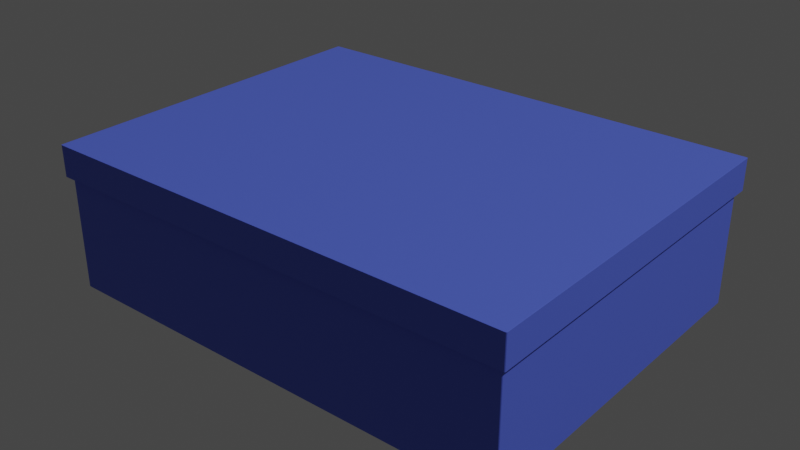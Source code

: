 # Source: WRECKIT.blend  (saved by Blender 4.0.36; exported with 4.5.12 LTS)
import bpy
from mathutils import Matrix  # noqa: F401  (used for matrix-valued properties, if any)

bpy.ops.wm.read_factory_settings(use_empty=True)
scene = bpy.context.scene
scene.name = 'Scene'

# ---- collections
col_collection = bpy.data.collections.new('Collection'); scene.collection.children.link(col_collection)

# ---- images (referenced by path relative to the original .blend; pixels are not part of the script)
import os
ASSET_DIR = os.environ.get("B2B_ASSET_DIR", "")  # directory of the original .blend (textures are referenced by path, not embedded)
HERE = os.path.dirname(os.path.abspath(__file__))  # packed textures are extracted next to this script under _unpacked/

def load_image(name, relpath, width, height, colorspace="sRGB"):
    """Load a texture the original file referenced (path relative to the .blend, or extracted next to this script)."""
    p = next((c for c in (os.path.join(HERE, relpath), os.path.join(ASSET_DIR, relpath)) if relpath and os.path.exists(c)), "")
    if p:
        img = bpy.data.images.load(p, check_existing=True)
        img.name = name
    else:  # same state as the original file: an image datablock whose file is absent (Cycles renders it pink)
        img = bpy.data.images.new(name, width, height)
        img.source = "FILE"
        img.filepath = "//" + (relpath or name)
    img.colorspace_settings.name = colorspace
    return img
img_mat_jpg = load_image('mat.jpg', 'mat.jpg', 1024, 1024, 'sRGB')

# ---- materials (node trees are filled in below, after node groups)
mat_material_002 = bpy.data.materials.new('Material.002')
mat_material_002.use_transparent_shadow = False
mat_material_001 = bpy.data.materials.new('Material.001')
mat_material_001.use_transparent_shadow = False

# ---- material node trees
mat_material_002.use_nodes = True; mat_material_002.node_tree.nodes.clear()
_N = mat_material_002.node_tree.nodes; _L = mat_material_002.node_tree.links
n0 = _N.new('ShaderNodeBsdfPrincipled'); n0.name = 'Principled BSDF'; n0.location = (10, 300)
n0.distribution = 'GGX'
n0.subsurface_method = 'RANDOM_WALK_SKIN'
n0.inputs[0].default_value = (0.09912, 0.155, 0.8, 1.0)
n0.inputs[3].default_value = 1.45
n0.inputs[27].default_value = (0.0, 0.0, 0.0, 1.0)
n0.inputs[28].default_value = 1.0
n1 = _N.new('ShaderNodeOutputMaterial'); n1.name = 'Material Output'; n1.location = (300, 300)
_L.new(n0.outputs[0], n1.inputs[0])
n1.is_active_output = True
mat_material_001.use_nodes = True; mat_material_001.node_tree.nodes.clear()
_N = mat_material_001.node_tree.nodes; _L = mat_material_001.node_tree.links
n0 = _N.new('ShaderNodeBsdfPrincipled'); n0.name = 'Principled BSDF'; n0.location = (10, 300)
n0.distribution = 'GGX'
n0.subsurface_method = 'RANDOM_WALK_SKIN'
n0.inputs[3].default_value = 1.45
n0.inputs[27].default_value = (0.0, 0.0, 0.0, 1.0)
n0.inputs[28].default_value = 1.0
n1 = _N.new('ShaderNodeOutputMaterial'); n1.name = 'Material Output'; n1.location = (300, 300)
n2 = _N.new('ShaderNodeTexImage'); n2.name = 'Image Texture'; n2.location = (-280, 280)
n2.image = img_mat_jpg
_L.new(n0.outputs[0], n1.inputs[0])
_L.new(n2.outputs[0], n0.inputs[0])
n1.is_active_output = True

# ---- world
world_world = bpy.data.worlds.new('World'); scene.world = world_world
world_world.use_nodes = True; world_world.node_tree.nodes.clear()
_N = world_world.node_tree.nodes; _L = world_world.node_tree.links
n0 = _N.new('ShaderNodeOutputWorld'); n0.name = 'World Output'; n0.location = (300, 300)
n1 = _N.new('ShaderNodeBackground'); n1.name = 'Background'; n1.location = (10, 300)
n1.inputs[0].default_value = (0.05088, 0.05088, 0.05088, 1.0)
_L.new(n1.outputs[0], n0.inputs[0])
n0.is_active_output = True
world_world.color = (0.05088, 0.05088, 0.05088)
world_world.use_sun_shadow = False
world_world.sun_shadow_jitter_overblur = 0.0

# ---- lights
light_light = bpy.data.lights.new('Light', 'POINT')
light_light.transmission_factor = 0.0
light_light.use_soft_falloff = False
light_light.energy = 1000.0
light_light.shadow_soft_size = 0.1
light_light.shadow_maximum_resolution = 0.006
light_light.use_absolute_resolution = True

# ---- meshes
me_cube = bpy.data.meshes.new('Cube')
me_cube.from_pydata([(-0.9938, -1.0, -0.8195), (-1.0, -0.9937, -0.8195), (-0.9938, -0.9937, -0.8257), (-0.9969, -0.9992, -0.8195), (-0.9938, -0.9992, -0.8226), (-0.9967, -0.9984, -0.8225), (-0.9992, -0.9937, -0.8226), (-0.9992, -0.9969, -0.8195), (-0.9984, -0.9967, -0.8225), (-0.9938, -0.9969, -0.8249), (-0.9969, -0.9937, -0.8249), (-0.9967, -0.9967, -0.8241), (-0.9875, -0.9771, -0.7362), (-0.9813, -0.9833, -0.7362), (-0.9813, -0.9771, -0.7424), (-0.9867, -0.9802, -0.7362), (-0.9867, -0.9771, -0.7393), (-0.9859, -0.9801, -0.7391), (-0.9813, -0.9825, -0.7393), (-0.9844, -0.9825, -0.7362), (-0.9842, -0.9817, -0.7391), (-0.9844, -0.9771, -0.7416), (-0.9813, -0.9802, -0.7416), (-0.9842, -0.9801, -0.7408), (-0.9938, -1.0, 1.168), (-0.9938, -0.9933, 1.174), (-1.0, -0.9937, 1.168), (-0.9938, -0.999, 1.171), (-0.9969, -0.9992, 1.168), (-0.9967, -0.9983, 1.171), (-0.9969, -0.9934, 1.173), (-0.9938, -0.9966, 1.173), (-0.9967, -0.9966, 1.173), (-0.9992, -0.997, 1.168), (-0.9992, -0.9936, 1.171), (-0.9984, -0.9967, 1.171), (-1.0, 0.9937, -0.8195), (-0.9938, 1.0, -0.8195), (-0.9938, 0.9937, -0.8257), (-0.9992, 0.9969, -0.8195), (-0.9992, 0.9937, -0.8226), (-0.9984, 0.9967, -0.8225), (-0.9938, 0.9992, -0.8226), (-0.9969, 0.9992, -0.8195), (-0.9967, 0.9984, -0.8225), (-0.9969, 0.9937, -0.8249), (-0.9938, 0.9969, -0.8249), (-0.9967, 0.9967, -0.8241), (-0.9875, 0.9771, -0.7362), (-0.9813, 0.9771, -0.7424), (-0.9813, 0.9833, -0.7362), (-0.9867, 0.9771, -0.7393), (-0.9867, 0.9802, -0.7362), (-0.9859, 0.9801, -0.7391), (-0.9813, 0.9802, -0.7416), (-0.9844, 0.9771, -0.7416), (-0.9842, 0.9801, -0.7408), (-0.9844, 0.9825, -0.7362), (-0.9813, 0.9825, -0.7393), (-0.9842, 0.9817, -0.7391), (-1.0, 0.9937, 1.168), (-0.9938, 0.9933, 1.174), (-0.9938, 1.0, 1.168), (-0.9991, 0.9936, 1.171), (-0.9991, 0.9968, 1.168), (-0.9984, 0.9966, 1.171), (-0.9938, 0.9966, 1.173), (-0.9968, 0.9934, 1.173), (-0.9967, 0.9966, 1.173), (-0.9968, 0.9991, 1.168), (-0.9938, 0.999, 1.171), (-0.9967, 0.9983, 1.171), (0.9938, -0.9937, -0.8257), (1.0, -0.9937, -0.8195), (0.9938, -1.0, -0.8195), (0.9969, -0.9937, -0.8249), (0.9938, -0.9969, -0.8249), (0.9967, -0.9967, -0.8241), (0.9992, -0.9969, -0.8195), (0.9992, -0.9937, -0.8226), (0.9984, -0.9967, -0.8225), (0.9938, -0.9992, -0.8226), (0.9969, -0.9992, -0.8195), (0.9967, -0.9984, -0.8225), (0.9813, -0.9833, -0.7362), (0.9875, -0.9771, -0.7362), (0.9813, -0.9771, -0.7424), (0.9844, -0.9825, -0.7362), (0.9813, -0.9825, -0.7393), (0.9842, -0.9817, -0.7391), (0.9867, -0.9771, -0.7393), (0.9867, -0.9802, -0.7362), (0.9859, -0.9801, -0.7391), (0.9813, -0.9802, -0.7416), (0.9844, -0.9771, -0.7416), (0.9842, -0.9801, -0.7408), (0.9938, -1.0, 1.168), (1.0, -0.9937, 1.168), (0.995, -0.9933, 1.174), (0.9968, -0.9991, 1.168), (0.9941, -0.999, 1.171), (0.9969, -0.9983, 1.171), (0.9992, -0.9936, 1.171), (0.9991, -0.9968, 1.168), (0.9985, -0.9966, 1.171), (0.9946, -0.9966, 1.173), (0.9974, -0.9934, 1.173), (0.9971, -0.9966, 1.173), (1.0, 0.9937, -0.8195), (0.9938, 0.9937, -0.8257), (0.9938, 1.0, -0.8195), (0.9992, 0.9937, -0.8226), (0.9992, 0.9969, -0.8195), (0.9984, 0.9967, -0.8225), (0.9938, 0.9969, -0.8249), (0.9969, 0.9937, -0.8249), (0.9967, 0.9967, -0.8241), (0.9969, 0.9992, -0.8195), (0.9938, 0.9992, -0.8226), (0.9967, 0.9984, -0.8225), (0.9813, 0.9771, -0.7424), (0.9875, 0.9771, -0.7362), (0.9813, 0.9833, -0.7362), (0.9844, 0.9771, -0.7416), (0.9813, 0.9802, -0.7416), (0.9842, 0.9801, -0.7408), (0.9867, 0.9802, -0.7362), (0.9867, 0.9771, -0.7393), (0.9859, 0.9801, -0.7391), (0.9813, 0.9825, -0.7393), (0.9844, 0.9825, -0.7362), (0.9842, 0.9817, -0.7391), (1.0, 0.9937, 1.168), (0.9938, 1.0, 1.168), (0.995, 0.9933, 1.174), (0.9991, 0.9968, 1.168), (0.9992, 0.9936, 1.171), (0.9985, 0.9966, 1.171), (0.9941, 0.999, 1.171), (0.9968, 0.9991, 1.168), (0.9969, 0.9983, 1.171), (0.9974, 0.9934, 1.173), (0.9946, 0.9966, 1.173), (0.9971, 0.9966, 1.173), (-0.9813, -0.9833, 1.168), (-0.9875, -0.9771, 1.168), (-0.9938, -0.99, 1.174), (-0.9843, -0.9824, 1.168), (-0.9851, -0.9843, 1.171), (-0.9864, -0.9834, 1.171), (-0.9884, -0.9812, 1.171), (-0.9866, -0.9802, 1.168), (-0.9875, -0.9824, 1.171), (-0.9896, -0.9867, 1.173), (-0.9907, -0.9859, 1.173), (-0.9885, -0.9845, 1.173), (-0.9938, 0.99, 1.174), (-0.9875, 0.9771, 1.168), (-0.9813, 0.9833, 1.168), (-0.9907, 0.9859, 1.173), (-0.9896, 0.9867, 1.173), (-0.9885, 0.9845, 1.173), (-0.9866, 0.9802, 1.168), (-0.9884, 0.9812, 1.171), (-0.9875, 0.9824, 1.171), (-0.9851, 0.9843, 1.171), (-0.9843, 0.9824, 1.168), (-0.9864, 0.9834, 1.171), (0.9875, -0.9771, 1.168), (0.9813, -0.9833, 1.168), (0.9925, -0.99, 1.174), (0.9866, -0.9802, 1.168), (0.9883, -0.9817, 1.171), (0.9873, -0.9826, 1.171), (0.9847, -0.9843, 1.171), (0.9843, -0.9824, 1.168), (0.9862, -0.9834, 1.171), (0.9901, -0.9864, 1.173), (0.9888, -0.9868, 1.173), (0.9881, -0.9847, 1.173), (0.9925, 0.99, 1.174), (0.9813, 0.9833, 1.168), (0.9875, 0.9771, 1.168), (0.9888, 0.9868, 1.173), (0.9901, 0.9864, 1.173), (0.9881, 0.9847, 1.173), (0.9843, 0.9824, 1.168), (0.9847, 0.9843, 1.171), (0.9862, 0.9834, 1.171), (0.9883, 0.9817, 1.171), (0.9866, 0.9802, 1.168), (0.9873, 0.9826, 1.171)], [], [(38, 109, 72, 2), (158, 50, 122, 181), (121, 85, 168, 182), (1, 26, 60, 36), (49, 14, 86, 120), (37, 62, 133, 110), (180, 134, 61, 25, 98, 170, 146, 156), (108, 132, 97, 73), (170, 98, 134, 180), (145, 12, 48, 157), (84, 13, 144, 169), (0, 3, 5, 4), (3, 7, 8, 5), (1, 6, 8, 7), (6, 10, 11, 8), (2, 9, 11, 10), (9, 4, 5, 11), (5, 8, 11), (12, 15, 17, 16), (15, 19, 20, 17), (13, 18, 20, 19), (18, 22, 23, 20), (14, 21, 23, 22), (21, 16, 17, 23), (17, 20, 23), (24, 27, 29, 28), (27, 31, 32, 29), (25, 30, 32, 31), (30, 34, 35, 32), (26, 33, 35, 34), (33, 28, 29, 35), (29, 32, 35), (36, 39, 41, 40), (39, 43, 44, 41), (37, 42, 44, 43), (42, 46, 47, 44), (38, 45, 47, 46), (45, 40, 41, 47), (41, 44, 47), (48, 51, 53, 52), (51, 55, 56, 53), (49, 54, 56, 55), (54, 58, 59, 56), (50, 57, 59, 58), (57, 52, 53, 59), (53, 56, 59), (60, 63, 65, 64), (63, 67, 68, 65), (61, 66, 68, 67), (66, 70, 71, 68), (62, 69, 71, 70), (69, 64, 65, 71), (65, 68, 71), (72, 75, 77, 76), (75, 79, 80, 77), (73, 78, 80, 79), (78, 82, 83, 80), (74, 81, 83, 82), (81, 76, 77, 83), (77, 80, 83), (84, 87, 89, 88), (87, 91, 92, 89), (85, 90, 92, 91), (90, 94, 95, 92), (86, 93, 95, 94), (93, 88, 89, 95), (89, 92, 95), (96, 99, 101, 100), (99, 103, 104, 101), (97, 102, 104, 103), (102, 106, 107, 104), (98, 105, 107, 106), (105, 100, 101, 107), (101, 104, 107), (108, 111, 113, 112), (111, 115, 116, 113), (109, 114, 116, 115), (114, 118, 119, 116), (110, 117, 119, 118), (117, 112, 113, 119), (113, 116, 119), (120, 123, 125, 124), (123, 127, 128, 125), (121, 126, 128, 127), (126, 130, 131, 128), (122, 129, 131, 130), (129, 124, 125, 131), (125, 128, 131), (132, 135, 137, 136), (135, 139, 140, 137), (133, 138, 140, 139), (138, 142, 143, 140), (134, 141, 143, 142), (141, 136, 137, 143), (137, 140, 143), (144, 147, 149, 148), (147, 151, 152, 149), (145, 150, 152, 151), (150, 154, 155, 152), (146, 153, 155, 154), (153, 148, 149, 155), (149, 152, 155), (156, 159, 161, 160), (159, 163, 164, 161), (157, 162, 164, 163), (162, 166, 167, 164), (158, 165, 167, 166), (165, 160, 161, 167), (161, 164, 167), (168, 171, 173, 172), (171, 175, 176, 173), (169, 174, 176, 175), (174, 178, 179, 176), (170, 177, 179, 178), (177, 172, 173, 179), (173, 176, 179), (180, 183, 185, 184), (183, 187, 188, 185), (181, 186, 188, 187), (186, 190, 191, 188), (182, 189, 191, 190), (189, 184, 185, 191), (185, 188, 191), (110, 133, 139, 117), (117, 139, 135, 112), (112, 135, 132, 108), (0, 24, 28, 3), (3, 28, 33, 7), (7, 33, 26, 1), (1, 36, 40, 6), (6, 40, 45, 10), (10, 45, 38, 2), (14, 49, 55, 21), (21, 55, 51, 16), (16, 51, 48, 12), (25, 61, 67, 30), (30, 67, 63, 34), (34, 63, 60, 26), (2, 72, 76, 9), (9, 76, 81, 4), (4, 81, 74, 0), (13, 84, 88, 18), (18, 88, 93, 22), (22, 93, 86, 14), (73, 97, 103, 78), (78, 103, 99, 82), (82, 99, 96, 74), (37, 110, 118, 42), (42, 118, 114, 46), (46, 114, 109, 38), (49, 120, 124, 54), (54, 124, 129, 58), (58, 129, 122, 50), (61, 134, 142, 66), (66, 142, 138, 70), (70, 138, 133, 62), (12, 145, 151, 15), (15, 151, 147, 19), (19, 147, 144, 13), (145, 157, 163, 150), (150, 163, 159, 154), (154, 159, 156, 146), (170, 180, 184, 177), (177, 184, 189, 172), (172, 189, 182, 168), (121, 182, 190, 126), (126, 190, 186, 130), (130, 186, 181, 122), (72, 109, 115, 75), (75, 115, 111, 79), (79, 111, 108, 73), (50, 158, 166, 57), (57, 166, 162, 52), (52, 162, 157, 48), (146, 170, 178, 153), (153, 178, 174, 148), (148, 174, 169, 144), (85, 121, 127, 90), (90, 127, 123, 94), (94, 123, 120, 86), (36, 60, 64, 39), (39, 64, 69, 43), (43, 69, 62, 37), (158, 181, 187, 165), (165, 187, 183, 160), (160, 183, 180, 156), (97, 132, 136, 102), (102, 136, 141, 106), (106, 141, 134, 98), (24, 96, 100, 27), (27, 100, 105, 31), (31, 105, 98, 25), (84, 169, 175, 87), (87, 175, 171, 91), (91, 171, 168, 85), (74, 96, 24, 0)])
_uv = me_cube.uv_layers.new(name='UVMap')
_uv.uv.foreach_set('vector', [0.1258, 0.5008, 0.3742, 0.5008, 0.3742, 0.7492, 0.1258, 0.7492, 0.6138, 0.2508, 0.3758, 0.2508, 0.3758, 0.4992, 0.6138, 0.4992, 0.3758, 0.5008, 0.3758, 0.7492, 0.6138, 0.7492, 0.6138, 0.5008, 0.3758, 0.0007813, 0.6242, 0.0007813, 0.6242, 0.2492, 0.3758, 0.2492, 0.1258, 0.5008, 0.1258, 0.7492, 0.3742, 0.7492, 0.3742, 0.5008, 0.3758, 0.2508, 0.6242, 0.2508, 0.6242, 0.4992, 0.3758, 0.4992, 0.6259, 0.5012, 0.6256, 0.5008, 0.8742, 0.5008, 0.8742, 0.7492, 0.6256, 0.7492, 0.6259, 0.7488, 0.8742, 0.7488, 0.8742, 0.5012, 0.3758, 0.5008, 0.6242, 0.5008, 0.6242, 0.7492, 0.3758, 0.7492, 0.6259, 0.7488, 0.6256, 0.7492, 0.6256, 0.5008, 0.6259, 0.5012, 0.6138, 0.0007945, 0.3758, 0.0007945, 0.3758, 0.2492, 0.6138, 0.2492, 0.3758, 0.7508, 0.3758, 0.9992, 0.6138, 0.9992, 0.6138, 0.7508, 0.3758, 0.9992, 0.3758, 0.9996, 0.3754, 0.9996, 0.3754, 0.9992, 0.3758, 0.0001044, 0.3758, 0.0, 0.3754, 0.0, 0.3754, 0.0002058, 0.3758, 0.0007813, 0.3754, 0.0007813, 0.3754, 0.0004077, 0.3758, 0.0003911, 0.1251, 0.7492, 0.125, 0.7492, 0.125, 0.7496, 0.1252, 0.7496, 0.1258, 0.7492, 0.1258, 0.7496, 0.1254, 0.7496, 0.1254, 0.7492, 0.1258, 0.7496, 0.1258, 0.75, 0.1254, 0.75, 0.1254, 0.7496, 0.3754, 0.0002058, 0.375, 0.0004077, 0.375, 0.0004077, 0.3758, 0.0007945, 0.3758, 0.0003978, 0.3754, 0.0004146, 0.3754, 0.0007945, 0.3758, 0.0003978, 0.3758, 0.0, 0.3754, 0.0, 0.3754, 0.0004146, 0.3758, 0.9992, 0.3754, 0.9992, 0.3754, 0.9996, 0.3758, 0.9996, 0.1258, 0.7499, 0.1258, 0.75, 0.1254, 0.75, 0.1254, 0.7498, 0.1258, 0.7492, 0.1254, 0.7492, 0.1254, 0.7496, 0.1258, 0.7496, 0.1254, 0.7492, 0.125, 0.7492, 0.125, 0.7496, 0.1254, 0.7496, 0.3754, 0.0004146, 0.3754, 0.0, 0.375, 0.0004146, 0.6242, 0.9992, 0.6246, 0.9992, 0.6246, 0.9996, 0.6242, 0.9996, 0.6246, 0.9992, 0.625, 0.9992, 0.625, 0.9996, 0.6246, 0.9996, 0.8742, 0.7492, 0.8746, 0.7492, 0.8746, 0.7496, 0.8742, 0.7496, 0.6249, 0.0008194, 0.625, 0.0007989, 0.625, 0.000415, 0.6248, 0.0004294, 0.6242, 0.0007813, 0.6242, 0.0003809, 0.6246, 0.000415, 0.6246, 0.0007989, 0.6242, 0.0003809, 0.6242, 0.0, 0.6246, 0.0, 0.6246, 0.000415, 0.6246, 0.9996, 0.625, 0.9996, 0.6246, 1.0, 0.3758, 0.2492, 0.3758, 0.2496, 0.3754, 0.2496, 0.3754, 0.2492, 0.3758, 0.2496, 0.3758, 0.25, 0.3754, 0.25, 0.3754, 0.2496, 0.3758, 0.2508, 0.3754, 0.2508, 0.3754, 0.2504, 0.3758, 0.2504, 0.1258, 0.5001, 0.1258, 0.5, 0.1254, 0.5, 0.1254, 0.5002, 0.1258, 0.5008, 0.1254, 0.5008, 0.1254, 0.5004, 0.1258, 0.5004, 0.1254, 0.5008, 0.125, 0.5008, 0.125, 0.5004, 0.1254, 0.5004, 0.3754, 0.2496, 0.3754, 0.25, 0.375, 0.2496, 0.3758, 0.2492, 0.3754, 0.2492, 0.3754, 0.2496, 0.3758, 0.2496, 0.1251, 0.5008, 0.125, 0.5008, 0.125, 0.5004, 0.1252, 0.5004, 0.1258, 0.5008, 0.1258, 0.5004, 0.1254, 0.5004, 0.1254, 0.5008, 0.1258, 0.5004, 0.1258, 0.5, 0.1254, 0.5, 0.1254, 0.5004, 0.3758, 0.2508, 0.3758, 0.2504, 0.3754, 0.2504, 0.3754, 0.2508, 0.3758, 0.2504, 0.3758, 0.25, 0.3754, 0.25, 0.3754, 0.2504, 0.1252, 0.5004, 0.1254, 0.5, 0.1254, 0.5, 0.6242, 0.2492, 0.6246, 0.2492, 0.6246, 0.2496, 0.6242, 0.2496, 0.6246, 0.2492, 0.625, 0.2492, 0.625, 0.2496, 0.6246, 0.2496, 0.8742, 0.5008, 0.8742, 0.5004, 0.8746, 0.5004, 0.8746, 0.5008, 0.6249, 0.2508, 0.625, 0.2508, 0.625, 0.2504, 0.6248, 0.2504, 0.6242, 0.2508, 0.6242, 0.2504, 0.6246, 0.2504, 0.6246, 0.2508, 0.6242, 0.2504, 0.6242, 0.25, 0.6246, 0.25, 0.6246, 0.2504, 0.6246, 0.2496, 0.625, 0.2496, 0.6246, 0.25, 0.3742, 0.7492, 0.3746, 0.7492, 0.3746, 0.7496, 0.3742, 0.7496, 0.3746, 0.7492, 0.375, 0.7492, 0.375, 0.7496, 0.3746, 0.7496, 0.3758, 0.7492, 0.3758, 0.7496, 0.3754, 0.7496, 0.3754, 0.7492, 0.3758, 0.7496, 0.3758, 0.75, 0.3754, 0.75, 0.3754, 0.7496, 0.3758, 0.7508, 0.3754, 0.7508, 0.3754, 0.7504, 0.3758, 0.7504, 0.3742, 0.7499, 0.3742, 0.75, 0.3746, 0.75, 0.3746, 0.7498, 0.3746, 0.7496, 0.375, 0.7496, 0.3746, 0.75, 0.3758, 0.7508, 0.3758, 0.7504, 0.3754, 0.7504, 0.3754, 0.7508, 0.3758, 0.7504, 0.3758, 0.75, 0.3754, 0.75, 0.3754, 0.7504, 0.3758, 0.7492, 0.3754, 0.7492, 0.3754, 0.7496, 0.3758, 0.7496, 0.3754, 0.7492, 0.375, 0.7492, 0.375, 0.7496, 0.3754, 0.7496, 0.3742, 0.7492, 0.3742, 0.7496, 0.3746, 0.7496, 0.3746, 0.7492, 0.3742, 0.7496, 0.3742, 0.75, 0.3746, 0.75, 0.3746, 0.7496, 0.3754, 0.7504, 0.3754, 0.75, 0.375, 0.7504, 0.6242, 0.7508, 0.6242, 0.7504, 0.6246, 0.7504, 0.6246, 0.7507, 0.6242, 0.7504, 0.6242, 0.75, 0.6246, 0.75, 0.6246, 0.7504, 0.6242, 0.7492, 0.6246, 0.7492, 0.6246, 0.7496, 0.6242, 0.7496, 0.6246, 0.7492, 0.625, 0.7492, 0.625, 0.7496, 0.6246, 0.7496, 0.6256, 0.7492, 0.6257, 0.7496, 0.6254, 0.7496, 0.6253, 0.7492, 0.6249, 0.7507, 0.625, 0.7507, 0.625, 0.7504, 0.6248, 0.7504, 0.6246, 0.7504, 0.6246, 0.75, 0.625, 0.7504, 0.3758, 0.5008, 0.3754, 0.5008, 0.3754, 0.5004, 0.3758, 0.5004, 0.3754, 0.5008, 0.375, 0.5008, 0.375, 0.5004, 0.3754, 0.5004, 0.3742, 0.5008, 0.3742, 0.5004, 0.3746, 0.5004, 0.3746, 0.5008, 0.3742, 0.5004, 0.3742, 0.5, 0.3746, 0.5, 0.3746, 0.5004, 0.3758, 0.4992, 0.3758, 0.4996, 0.3754, 0.4996, 0.3754, 0.4992, 0.3758, 0.4996, 0.3758, 0.5, 0.3754, 0.5, 0.3754, 0.4996, 0.3748, 0.5004, 0.3746, 0.5, 0.3746, 0.5, 0.3742, 0.5008, 0.3746, 0.5008, 0.3746, 0.5004, 0.3742, 0.5004, 0.3746, 0.5008, 0.375, 0.5008, 0.375, 0.5004, 0.3746, 0.5004, 0.3758, 0.5008, 0.3758, 0.5004, 0.3754, 0.5004, 0.3754, 0.5008, 0.3758, 0.5004, 0.3758, 0.5, 0.3754, 0.5, 0.3754, 0.5004, 0.3758, 0.4992, 0.3754, 0.4992, 0.3754, 0.4996, 0.3758, 0.4996, 0.3742, 0.5001, 0.3742, 0.5, 0.3746, 0.5, 0.3746, 0.5002, 0.3746, 0.5004, 0.375, 0.5004, 0.3746, 0.5, 0.6242, 0.5008, 0.6242, 0.5004, 0.6246, 0.5004, 0.6246, 0.5008, 0.6242, 0.5004, 0.6242, 0.5, 0.6246, 0.5, 0.6246, 0.5004, 0.6242, 0.4992, 0.6246, 0.4993, 0.6246, 0.4996, 0.6242, 0.4996, 0.6246, 0.4993, 0.625, 0.4993, 0.625, 0.4996, 0.6246, 0.4996, 0.6256, 0.5008, 0.6253, 0.5008, 0.6254, 0.5004, 0.6257, 0.5004, 0.6253, 0.5008, 0.625, 0.5008, 0.625, 0.5004, 0.6254, 0.5004, 0.6246, 0.4998, 0.6246, 0.5, 0.625, 0.4996, 0.6138, 0.9992, 0.6138, 0.9996, 0.6142, 0.9999, 0.6142, 0.9997, 0.6138, 0.0001179, 0.6138, 0.0, 0.6142, 0.0, 0.6142, -6.228e-06, 0.6138, 0.0007945, 0.6142, 0.0002715, 0.6142, 0.0001226, 0.6138, 0.0004045, 0.8736, 0.7476, 0.8734, 0.7479, 0.8734, 0.7479, 0.8734, 0.7478, 0.8742, 0.7488, 0.8737, 0.7483, 0.8736, 0.7481, 0.8738, 0.7482, 0.8737, 0.7483, 0.8731, 0.7479, 0.8733, 0.7479, 0.8736, 0.7481, 0.6142, -6.228e-06, 0.6142, 0.0, 0.6144, 0.0, 0.8742, 0.5012, 0.8738, 0.5018, 0.8736, 0.5019, 0.8737, 0.5017, 0.8738, 0.5018, 0.8734, 0.5024, 0.8734, 0.5022, 0.8736, 0.5019, 0.6138, 0.2492, 0.6138, 0.2496, 0.6142, 0.2499, 0.6142, 0.2497, 0.6138, 0.2496, 0.6138, 0.25, 0.6142, 0.25, 0.6142, 0.2499, 0.6138, 0.2508, 0.6142, 0.2503, 0.6142, 0.2501, 0.6138, 0.2504, 0.8731, 0.502, 0.8734, 0.5021, 0.8734, 0.5021, 0.8733, 0.5021, 0.8736, 0.5019, 0.8734, 0.5022, 0.8733, 0.5021, 0.6138, 0.7492, 0.6138, 0.7496, 0.6142, 0.7499, 0.6142, 0.7498, 0.6138, 0.7496, 0.6138, 0.75, 0.6142, 0.75, 0.6142, 0.7499, 0.6138, 0.7508, 0.6142, 0.7504, 0.6142, 0.7502, 0.6138, 0.7504, 0.6269, 0.748, 0.6266, 0.7479, 0.6266, 0.7479, 0.6267, 0.7479, 0.6259, 0.7488, 0.6262, 0.7483, 0.6265, 0.7481, 0.6264, 0.7483, 0.6262, 0.7483, 0.6266, 0.7477, 0.6266, 0.7478, 0.6265, 0.7481, 0.6142, 0.75, 0.6142, 0.75, 0.6144, 0.75, 0.6259, 0.5012, 0.6264, 0.5017, 0.6265, 0.5019, 0.6262, 0.5017, 0.6264, 0.5017, 0.6269, 0.5021, 0.6267, 0.5021, 0.6265, 0.5019, 0.6138, 0.4992, 0.6138, 0.4996, 0.6142, 0.4998, 0.6142, 0.4996, 0.6138, 0.4996, 0.6138, 0.5, 0.6142, 0.5, 0.6142, 0.4998, 0.6138, 0.5008, 0.6142, 0.5002, 0.6142, 0.5001, 0.6138, 0.5004, 0.6265, 0.5023, 0.6266, 0.5021, 0.6266, 0.5021, 0.6266, 0.5022, 0.6265, 0.5019, 0.6267, 0.5021, 0.6266, 0.5021, 0.3758, 0.4992, 0.6242, 0.4992, 0.6242, 0.4996, 0.3758, 0.4996, 0.3758, 0.4996, 0.6242, 0.4996, 0.6242, 0.5004, 0.3758, 0.5004, 0.3758, 0.5004, 0.6242, 0.5004, 0.6242, 0.5008, 0.3758, 0.5008, 0.3758, 0.9992, 0.6242, 0.9992, 0.6242, 0.9996, 0.3758, 0.9996, 0.3758, 0.0, 0.6242, 0.0, 0.6242, 0.0003809, 0.3758, 0.0003911, 0.3758, 0.0003911, 0.6242, 0.0003809, 0.6242, 0.0007813, 0.3758, 0.0007813, 0.3758, 0.0007813, 0.3758, 0.2492, 0.3754, 0.2492, 0.3754, 0.0007813, 0.125, 0.7492, 0.125, 0.5008, 0.1254, 0.5008, 0.1254, 0.7492, 0.1254, 0.7492, 0.1254, 0.5008, 0.1258, 0.5008, 0.1258, 0.7492, 0.1258, 0.7492, 0.1258, 0.5008, 0.1254, 0.5008, 0.1254, 0.7492, 0.1254, 0.7492, 0.1254, 0.5008, 0.125, 0.5008, 0.125, 0.7492, 0.3754, 0.0007945, 0.3754, 0.2492, 0.3758, 0.2492, 0.3758, 0.0007945, 0.8742, 0.7492, 0.8742, 0.5008, 0.8746, 0.5008, 0.8746, 0.7492, 0.625, 0.0008194, 0.625, 0.2492, 0.6246, 0.2492, 0.6246, 0.0007989, 0.6246, 0.0007989, 0.6246, 0.2492, 0.6242, 0.2492, 0.6242, 0.0007813, 0.1258, 0.7492, 0.3742, 0.7492, 0.3742, 0.7496, 0.1258, 0.7496, 0.1258, 0.7496, 0.3742, 0.7496, 0.3742, 0.75, 0.1258, 0.75, 0.3754, 0.9992, 0.3754, 0.7508, 0.3758, 0.7508, 0.3758, 0.9992, 0.3758, 0.9992, 0.3758, 0.7508, 0.3754, 0.7508, 0.3754, 0.9992, 0.1258, 0.75, 0.3742, 0.75, 0.3742, 0.7496, 0.1258, 0.7496, 0.1258, 0.7496, 0.3742, 0.7496, 0.3742, 0.7492, 0.1258, 0.7492, 0.3758, 0.7492, 0.6242, 0.7492, 0.6242, 0.7496, 0.3758, 0.7496, 0.3758, 0.7496, 0.6242, 0.7496, 0.6242, 0.7504, 0.3758, 0.7504, 0.3758, 0.7504, 0.6242, 0.7504, 0.6242, 0.7508, 0.3758, 0.7508, 0.3758, 0.2508, 0.3758, 0.4992, 0.3754, 0.4992, 0.3754, 0.2508, 0.1258, 0.5, 0.3742, 0.5, 0.3742, 0.5004, 0.1258, 0.5004, 0.1258, 0.5004, 0.3742, 0.5004, 0.3742, 0.5008, 0.1258, 0.5008, 0.1258, 0.5008, 0.3742, 0.5008, 0.3742, 0.5004, 0.1258, 0.5004, 0.1258, 0.5004, 0.3742, 0.5004, 0.3742, 0.5, 0.1258, 0.5, 0.3754, 0.2508, 0.3754, 0.4992, 0.3758, 0.4992, 0.3758, 0.2508, 0.8742, 0.5008, 0.6256, 0.5008, 0.6257, 0.5004, 0.8742, 0.5004, 0.625, 0.2508, 0.625, 0.4993, 0.6246, 0.4993, 0.6246, 0.2508, 0.6246, 0.2508, 0.6246, 0.4993, 0.6242, 0.4992, 0.6242, 0.2508, 0.3758, 0.0007945, 0.6138, 0.0007945, 0.6138, 0.0004045, 0.3758, 0.0003978, 0.3758, 0.0003978, 0.6138, 0.0004045, 0.6138, 0.0, 0.3758, 0.0, 0.3758, 0.9996, 0.6138, 0.9996, 0.6138, 0.9992, 0.3758, 0.9992, 0.6138, 0.0007945, 0.6138, 0.2492, 0.6142, 0.2497, 0.6142, 0.0002715, 0.8734, 0.7476, 0.8734, 0.5024, 0.8738, 0.5018, 0.8738, 0.7482, 0.8738, 0.7482, 0.8738, 0.5018, 0.8742, 0.5012, 0.8742, 0.7488, 0.6259, 0.7488, 0.6259, 0.5012, 0.6262, 0.5017, 0.6262, 0.7483, 0.6262, 0.7483, 0.6262, 0.5017, 0.6266, 0.5023, 0.6266, 0.7477, 0.6142, 0.7498, 0.6142, 0.5002, 0.6138, 0.5008, 0.6138, 0.7492, 0.3758, 0.5008, 0.6138, 0.5008, 0.6138, 0.5004, 0.3758, 0.5004, 0.3758, 0.5004, 0.6138, 0.5004, 0.6138, 0.4996, 0.3758, 0.4996, 0.3758, 0.4996, 0.6138, 0.4996, 0.6138, 0.4992, 0.3758, 0.4992, 0.3742, 0.7492, 0.3742, 0.5008, 0.3746, 0.5008, 0.3746, 0.7492, 0.3746, 0.7492, 0.3746, 0.5008, 0.3754, 0.5008, 0.3754, 0.7492, 0.3754, 0.7492, 0.3754, 0.5008, 0.3758, 0.5008, 0.3758, 0.7492, 0.3758, 0.2508, 0.6138, 0.2508, 0.6138, 0.2504, 0.3758, 0.2504, 0.3758, 0.2504, 0.6138, 0.2504, 0.6138, 0.2496, 0.3758, 0.2496, 0.3758, 0.2496, 0.6138, 0.2496, 0.6138, 0.2492, 0.3758, 0.2492, 0.8742, 0.7488, 0.6259, 0.7488, 0.6264, 0.7483, 0.8737, 0.7483, 0.8737, 0.7483, 0.6264, 0.7483, 0.6269, 0.7479, 0.8731, 0.7479, 0.6142, 0.9997, 0.6142, 0.7504, 0.6138, 0.7508, 0.6138, 0.9992, 0.3758, 0.7492, 0.3758, 0.5008, 0.3754, 0.5008, 0.3754, 0.7492, 0.3754, 0.7492, 0.3754, 0.5008, 0.3746, 0.5008, 0.3746, 0.7492, 0.3746, 0.7492, 0.3746, 0.5008, 0.3742, 0.5008, 0.3742, 0.7492, 0.3758, 0.2492, 0.6242, 0.2492, 0.6242, 0.2496, 0.3758, 0.2496, 0.3758, 0.2496, 0.6242, 0.2496, 0.6242, 0.2504, 0.3758, 0.2504, 0.3758, 0.2504, 0.6242, 0.2504, 0.6242, 0.2508, 0.3758, 0.2508, 0.6138, 0.2508, 0.6138, 0.4992, 0.6142, 0.4996, 0.6142, 0.2503, 0.8731, 0.5021, 0.6269, 0.5021, 0.6264, 0.5017, 0.8737, 0.5017, 0.8737, 0.5017, 0.6264, 0.5017, 0.6259, 0.5012, 0.8742, 0.5012, 0.6242, 0.7492, 0.6242, 0.5008, 0.6246, 0.5008, 0.6246, 0.7492, 0.6246, 0.7492, 0.6246, 0.5008, 0.6253, 0.5008, 0.6253, 0.7492, 0.6253, 0.7492, 0.6253, 0.5008, 0.6256, 0.5008, 0.6256, 0.7492, 0.6242, 0.9992, 0.6242, 0.7508, 0.6246, 0.7507, 0.6246, 0.9992, 0.6246, 0.9992, 0.6246, 0.7507, 0.625, 0.7507, 0.625, 0.9992, 0.8742, 0.7496, 0.6257, 0.7496, 0.6256, 0.7492, 0.8742, 0.7492, 0.3758, 0.7508, 0.6138, 0.7508, 0.6138, 0.7504, 0.3758, 0.7504, 0.3758, 0.7504, 0.6138, 0.7504, 0.6138, 0.7496, 0.3758, 0.7496, 0.3758, 0.7496, 0.6138, 0.7496, 0.6138, 0.7492, 0.3758, 0.7492, 0.3758, 0.7508, 0.6242, 0.7508, 0.6242, 0.9992, 0.3758, 0.9992])
me_cube.materials.append(mat_material_002)
me_cube.use_remesh_fix_poles = True
me_cube.use_remesh_preserve_attributes = False
me_cube.update()
me_cube_004 = bpy.data.meshes.new('Cube.004')
me_cube_004.from_pydata([(-0.9938, -1.0, -1.111), (-1.0, -0.9937, -1.111), (-0.9938, -0.9937, -1.117), (-0.9969, -0.9992, -1.111), (-0.9938, -0.9992, -1.114), (-0.9967, -0.9984, -1.114), (-0.9992, -0.9937, -1.114), (-0.9992, -0.9969, -1.111), (-0.9984, -0.9967, -1.114), (-0.9938, -0.9969, -1.116), (-0.9969, -0.9937, -1.116), (-0.9967, -0.9967, -1.116), (-0.9875, -0.9771, -0.9104), (-0.9813, -0.9833, -0.9104), (-0.9813, -0.9771, -0.9167), (-0.9867, -0.9802, -0.9104), (-0.9867, -0.9771, -0.9135), (-0.9859, -0.9801, -0.9134), (-0.9813, -0.9825, -0.9135), (-0.9844, -0.9825, -0.9104), (-0.9842, -0.9817, -0.9134), (-0.9844, -0.9771, -0.9158), (-0.9813, -0.9802, -0.9158), (-0.9842, -0.9801, -0.915), (-0.9938, -1.0, 0.9937), (-0.9938, -0.9933, 1.0), (-1.0, -0.9937, 0.9937), (-0.9938, -0.999, 0.9969), (-0.9969, -0.9992, 0.9937), (-0.9967, -0.9983, 0.9967), (-0.9969, -0.9934, 0.9992), (-0.9938, -0.9966, 0.9992), (-0.9967, -0.9966, 0.9984), (-0.9992, -0.997, 0.9937), (-0.9992, -0.9936, 0.9969), (-0.9984, -0.9967, 0.9967), (-1.0, 0.9937, -1.111), (-0.9938, 1.0, -1.111), (-0.9938, 0.9937, -1.117), (-0.9992, 0.9969, -1.111), (-0.9992, 0.9937, -1.114), (-0.9984, 0.9967, -1.114), (-0.9938, 0.9992, -1.114), (-0.9969, 0.9992, -1.111), (-0.9967, 0.9984, -1.114), (-0.9969, 0.9937, -1.116), (-0.9938, 0.9969, -1.116), (-0.9967, 0.9967, -1.116), (-0.9875, 0.9771, -0.9104), (-0.9813, 0.9771, -0.9167), (-0.9813, 0.9833, -0.9104), (-0.9867, 0.9771, -0.9135), (-0.9867, 0.9802, -0.9104), (-0.9859, 0.9801, -0.9134), (-0.9813, 0.9802, -0.9158), (-0.9844, 0.9771, -0.9158), (-0.9842, 0.9801, -0.915), (-0.9844, 0.9825, -0.9104), (-0.9813, 0.9825, -0.9135), (-0.9842, 0.9817, -0.9134), (-1.0, 0.9937, 0.9937), (-0.9938, 0.9933, 1.0), (-0.9938, 1.0, 0.9937), (-0.9991, 0.9936, 0.9968), (-0.9991, 0.9968, 0.9937), (-0.9984, 0.9966, 0.9967), (-0.9938, 0.9966, 0.9991), (-0.9968, 0.9934, 0.9991), (-0.9967, 0.9966, 0.9984), (-0.9968, 0.9991, 0.9937), (-0.9938, 0.999, 0.9968), (-0.9967, 0.9983, 0.9967), (0.9938, -0.9937, -1.117), (1.0, -0.9937, -1.111), (0.9938, -1.0, -1.111), (0.9969, -0.9937, -1.116), (0.9938, -0.9969, -1.116), (0.9967, -0.9967, -1.116), (0.9992, -0.9969, -1.111), (0.9992, -0.9937, -1.114), (0.9984, -0.9967, -1.114), (0.9938, -0.9992, -1.114), (0.9969, -0.9992, -1.111), (0.9967, -0.9984, -1.114), (0.9813, -0.9833, -0.9104), (0.9875, -0.9771, -0.9104), (0.9813, -0.9771, -0.9167), (0.9844, -0.9825, -0.9104), (0.9813, -0.9825, -0.9135), (0.9842, -0.9817, -0.9134), (0.9867, -0.9771, -0.9135), (0.9867, -0.9802, -0.9104), (0.9859, -0.9801, -0.9134), (0.9813, -0.9802, -0.9158), (0.9844, -0.9771, -0.9158), (0.9842, -0.9801, -0.915), (0.9938, -1.0, 0.9937), (1.0, -0.9937, 0.9937), (0.995, -0.9933, 1.0), (0.9968, -0.9991, 0.9937), (0.9941, -0.999, 0.9968), (0.9969, -0.9983, 0.9967), (0.9992, -0.9936, 0.9968), (0.9991, -0.9968, 0.9937), (0.9985, -0.9966, 0.9967), (0.9946, -0.9966, 0.9991), (0.9974, -0.9934, 0.9991), (0.9971, -0.9966, 0.9984), (1.0, 0.9937, -1.111), (0.9938, 0.9937, -1.117), (0.9938, 1.0, -1.111), (0.9992, 0.9937, -1.114), (0.9992, 0.9969, -1.111), (0.9984, 0.9967, -1.114), (0.9938, 0.9969, -1.116), (0.9969, 0.9937, -1.116), (0.9967, 0.9967, -1.116), (0.9969, 0.9992, -1.111), (0.9938, 0.9992, -1.114), (0.9967, 0.9984, -1.114), (0.9813, 0.9771, -0.9167), (0.9875, 0.9771, -0.9104), (0.9813, 0.9833, -0.9104), (0.9844, 0.9771, -0.9158), (0.9813, 0.9802, -0.9158), (0.9842, 0.9801, -0.915), (0.9867, 0.9802, -0.9104), (0.9867, 0.9771, -0.9135), (0.9859, 0.9801, -0.9134), (0.9813, 0.9825, -0.9135), (0.9844, 0.9825, -0.9104), (0.9842, 0.9817, -0.9134), (1.0, 0.9937, 0.9937), (0.9938, 1.0, 0.9937), (0.995, 0.9933, 1.0), (0.9991, 0.9968, 0.9937), (0.9992, 0.9936, 0.9968), (0.9985, 0.9966, 0.9967), (0.9941, 0.999, 0.9968), (0.9968, 0.9991, 0.9937), (0.9969, 0.9983, 0.9967), (0.9974, 0.9934, 0.9991), (0.9946, 0.9966, 0.9991), (0.9971, 0.9966, 0.9984), (-0.9813, -0.9833, 0.9937), (-0.9875, -0.9771, 0.9937), (-0.9938, -0.99, 1.0), (-0.9843, -0.9824, 0.9937), (-0.9851, -0.9843, 0.9968), (-0.9864, -0.9834, 0.9967), (-0.9884, -0.9812, 0.9968), (-0.9866, -0.9802, 0.9937), (-0.9875, -0.9824, 0.9967), (-0.9896, -0.9867, 0.9991), (-0.9907, -0.9859, 0.9991), (-0.9885, -0.9845, 0.9984), (-0.9938, 0.99, 1.0), (-0.9875, 0.9771, 0.9937), (-0.9813, 0.9833, 0.9937), (-0.9907, 0.9859, 0.9991), (-0.9896, 0.9867, 0.9991), (-0.9885, 0.9845, 0.9984), (-0.9866, 0.9802, 0.9937), (-0.9884, 0.9812, 0.9968), (-0.9875, 0.9824, 0.9967), (-0.9851, 0.9843, 0.9968), (-0.9843, 0.9824, 0.9937), (-0.9864, 0.9834, 0.9967), (0.9875, -0.9771, 0.9937), (0.9813, -0.9833, 0.9937), (0.9925, -0.99, 1.0), (0.9866, -0.9802, 0.9937), (0.9883, -0.9817, 0.9968), (0.9873, -0.9826, 0.9967), (0.9847, -0.9843, 0.9968), (0.9843, -0.9824, 0.9937), (0.9862, -0.9834, 0.9967), (0.9901, -0.9864, 0.9991), (0.9888, -0.9868, 0.9991), (0.9881, -0.9847, 0.9984), (0.9925, 0.99, 1.0), (0.9813, 0.9833, 0.9937), (0.9875, 0.9771, 0.9937), (0.9888, 0.9868, 0.9991), (0.9901, 0.9864, 0.9991), (0.9881, 0.9847, 0.9984), (0.9843, 0.9824, 0.9937), (0.9847, 0.9843, 0.9968), (0.9862, 0.9834, 0.9967), (0.9883, 0.9817, 0.9968), (0.9866, 0.9802, 0.9937), (0.9873, 0.9826, 0.9967)], [], [(38, 109, 72, 2), (158, 50, 122, 181), (121, 85, 168, 182), (1, 26, 60, 36), (49, 14, 86, 120), (37, 62, 133, 110), (180, 134, 61, 25, 98, 170, 146, 156), (108, 132, 97, 73), (170, 98, 134, 180), (145, 12, 48, 157), (84, 13, 144, 169), (0, 3, 5, 4), (3, 7, 8, 5), (1, 6, 8, 7), (6, 10, 11, 8), (2, 9, 11, 10), (9, 4, 5, 11), (5, 8, 11), (12, 15, 17, 16), (15, 19, 20, 17), (13, 18, 20, 19), (18, 22, 23, 20), (14, 21, 23, 22), (21, 16, 17, 23), (17, 20, 23), (24, 27, 29, 28), (27, 31, 32, 29), (25, 30, 32, 31), (30, 34, 35, 32), (26, 33, 35, 34), (33, 28, 29, 35), (29, 32, 35), (36, 39, 41, 40), (39, 43, 44, 41), (37, 42, 44, 43), (42, 46, 47, 44), (38, 45, 47, 46), (45, 40, 41, 47), (41, 44, 47), (48, 51, 53, 52), (51, 55, 56, 53), (49, 54, 56, 55), (54, 58, 59, 56), (50, 57, 59, 58), (57, 52, 53, 59), (53, 56, 59), (60, 63, 65, 64), (63, 67, 68, 65), (61, 66, 68, 67), (66, 70, 71, 68), (62, 69, 71, 70), (69, 64, 65, 71), (65, 68, 71), (72, 75, 77, 76), (75, 79, 80, 77), (73, 78, 80, 79), (78, 82, 83, 80), (74, 81, 83, 82), (81, 76, 77, 83), (77, 80, 83), (84, 87, 89, 88), (87, 91, 92, 89), (85, 90, 92, 91), (90, 94, 95, 92), (86, 93, 95, 94), (93, 88, 89, 95), (89, 92, 95), (96, 99, 101, 100), (99, 103, 104, 101), (97, 102, 104, 103), (102, 106, 107, 104), (98, 105, 107, 106), (105, 100, 101, 107), (101, 104, 107), (108, 111, 113, 112), (111, 115, 116, 113), (109, 114, 116, 115), (114, 118, 119, 116), (110, 117, 119, 118), (117, 112, 113, 119), (113, 116, 119), (120, 123, 125, 124), (123, 127, 128, 125), (121, 126, 128, 127), (126, 130, 131, 128), (122, 129, 131, 130), (129, 124, 125, 131), (125, 128, 131), (132, 135, 137, 136), (135, 139, 140, 137), (133, 138, 140, 139), (138, 142, 143, 140), (134, 141, 143, 142), (141, 136, 137, 143), (137, 140, 143), (144, 147, 149, 148), (147, 151, 152, 149), (145, 150, 152, 151), (150, 154, 155, 152), (146, 153, 155, 154), (153, 148, 149, 155), (149, 152, 155), (156, 159, 161, 160), (159, 163, 164, 161), (157, 162, 164, 163), (162, 166, 167, 164), (158, 165, 167, 166), (165, 160, 161, 167), (161, 164, 167), (168, 171, 173, 172), (171, 175, 176, 173), (169, 174, 176, 175), (174, 178, 179, 176), (170, 177, 179, 178), (177, 172, 173, 179), (173, 176, 179), (180, 183, 185, 184), (183, 187, 188, 185), (181, 186, 188, 187), (186, 190, 191, 188), (182, 189, 191, 190), (189, 184, 185, 191), (185, 188, 191), (110, 133, 139, 117), (117, 139, 135, 112), (112, 135, 132, 108), (0, 24, 28, 3), (3, 28, 33, 7), (7, 33, 26, 1), (1, 36, 40, 6), (6, 40, 45, 10), (10, 45, 38, 2), (14, 49, 55, 21), (21, 55, 51, 16), (16, 51, 48, 12), (25, 61, 67, 30), (30, 67, 63, 34), (34, 63, 60, 26), (2, 72, 76, 9), (9, 76, 81, 4), (4, 81, 74, 0), (13, 84, 88, 18), (18, 88, 93, 22), (22, 93, 86, 14), (73, 97, 103, 78), (78, 103, 99, 82), (82, 99, 96, 74), (37, 110, 118, 42), (42, 118, 114, 46), (46, 114, 109, 38), (49, 120, 124, 54), (54, 124, 129, 58), (58, 129, 122, 50), (61, 134, 142, 66), (66, 142, 138, 70), (70, 138, 133, 62), (12, 145, 151, 15), (15, 151, 147, 19), (19, 147, 144, 13), (145, 157, 163, 150), (150, 163, 159, 154), (154, 159, 156, 146), (170, 180, 184, 177), (177, 184, 189, 172), (172, 189, 182, 168), (121, 182, 190, 126), (126, 190, 186, 130), (130, 186, 181, 122), (72, 109, 115, 75), (75, 115, 111, 79), (79, 111, 108, 73), (50, 158, 166, 57), (57, 166, 162, 52), (52, 162, 157, 48), (146, 170, 178, 153), (153, 178, 174, 148), (148, 174, 169, 144), (85, 121, 127, 90), (90, 127, 123, 94), (94, 123, 120, 86), (36, 60, 64, 39), (39, 64, 69, 43), (43, 69, 62, 37), (158, 181, 187, 165), (165, 187, 183, 160), (160, 183, 180, 156), (97, 132, 136, 102), (102, 136, 141, 106), (106, 141, 134, 98), (24, 96, 100, 27), (27, 100, 105, 31), (31, 105, 98, 25), (84, 169, 175, 87), (87, 175, 171, 91), (91, 171, 168, 85), (74, 96, 24, 0)])
_uv = me_cube_004.uv_layers.new(name='UVMap')
_uv.uv.foreach_set('vector', [0.1258, 0.5008, 0.3742, 0.5008, 0.3742, 0.7492, 0.1258, 0.7492, 0.6138, 0.2508, 0.3758, 0.2508, 0.3758, 0.4992, 0.6138, 0.4992, 0.3758, 0.5008, 0.3758, 0.7492, 0.6138, 0.7492, 0.6138, 0.5008, 0.3757, 0.0007813, 0.6243, 0.0007813, 0.6243, 0.2492, 0.3757, 0.2492, 0.1258, 0.5008, 0.1258, 0.7492, 0.3742, 0.7492, 0.3742, 0.5008, 0.3757, 0.2508, 0.6243, 0.2508, 0.6243, 0.4992, 0.3757, 0.4992, 0.6259, 0.5012, 0.6256, 0.5008, 0.8742, 0.5008, 0.8742, 0.7492, 0.6256, 0.7492, 0.6259, 0.7488, 0.8742, 0.7488, 0.8742, 0.5012, 0.3757, 0.5008, 0.6243, 0.5008, 0.6243, 0.7492, 0.3757, 0.7492, 0.6259, 0.7488, 0.6256, 0.7492, 0.6256, 0.5008, 0.6259, 0.5012, 0.6138, 0.0007945, 0.3758, 0.0007945, 0.3758, 0.2492, 0.6138, 0.2492, 0.3758, 0.7508, 0.3758, 0.9992, 0.6138, 0.9992, 0.6138, 0.7508, 0.3757, 0.9992, 0.3757, 0.9996, 0.3754, 0.9996, 0.3754, 0.9992, 0.3757, 0.0001044, 0.3757, 0.0, 0.3754, 0.0, 0.3754, 0.0002058, 0.3757, 0.0007813, 0.3754, 0.0007813, 0.3754, 0.0004077, 0.3757, 0.0003911, 0.1251, 0.7492, 0.125, 0.7492, 0.125, 0.7496, 0.1252, 0.7496, 0.1258, 0.7492, 0.1258, 0.7496, 0.1254, 0.7496, 0.1254, 0.7492, 0.1258, 0.7496, 0.1258, 0.75, 0.1254, 0.75, 0.1254, 0.7496, 0.3754, 0.0002058, 0.375, 0.0004077, 0.375, 0.0004077, 0.3758, 0.0007945, 0.3758, 0.0003978, 0.3754, 0.0004146, 0.3754, 0.0007945, 0.3758, 0.0003978, 0.3758, 0.0, 0.3754, 0.0, 0.3754, 0.0004146, 0.3758, 0.9992, 0.3754, 0.9992, 0.3754, 0.9996, 0.3758, 0.9996, 0.1258, 0.7499, 0.1258, 0.75, 0.1254, 0.75, 0.1254, 0.7498, 0.1258, 0.7492, 0.1254, 0.7492, 0.1254, 0.7496, 0.1258, 0.7496, 0.1254, 0.7492, 0.125, 0.7492, 0.125, 0.7496, 0.1254, 0.7496, 0.3754, 0.0004146, 0.3754, 0.0, 0.375, 0.0004146, 0.6243, 0.9992, 0.6246, 0.9992, 0.6246, 0.9996, 0.6243, 0.9996, 0.6246, 0.9992, 0.625, 0.9992, 0.625, 0.9996, 0.6246, 0.9996, 0.8742, 0.7492, 0.8746, 0.7492, 0.8746, 0.7496, 0.8742, 0.7496, 0.6249, 0.0008194, 0.625, 0.0007989, 0.625, 0.000415, 0.6248, 0.0004294, 0.6243, 0.0007813, 0.6243, 0.0003809, 0.6246, 0.000415, 0.6246, 0.0007989, 0.6243, 0.0003809, 0.6243, 0.0, 0.6246, 0.0, 0.6246, 0.000415, 0.6246, 0.9996, 0.625, 0.9996, 0.6246, 1.0, 0.3757, 0.2492, 0.3757, 0.2496, 0.3754, 0.2496, 0.3754, 0.2492, 0.3757, 0.2496, 0.3757, 0.25, 0.3754, 0.25, 0.3754, 0.2496, 0.3757, 0.2508, 0.3754, 0.2508, 0.3754, 0.2504, 0.3757, 0.2504, 0.1258, 0.5001, 0.1258, 0.5, 0.1254, 0.5, 0.1254, 0.5002, 0.1258, 0.5008, 0.1254, 0.5008, 0.1254, 0.5004, 0.1258, 0.5004, 0.1254, 0.5008, 0.125, 0.5008, 0.125, 0.5004, 0.1254, 0.5004, 0.3754, 0.2496, 0.3754, 0.25, 0.375, 0.2496, 0.3758, 0.2492, 0.3754, 0.2492, 0.3754, 0.2496, 0.3758, 0.2496, 0.1251, 0.5008, 0.125, 0.5008, 0.125, 0.5004, 0.1252, 0.5004, 0.1258, 0.5008, 0.1258, 0.5004, 0.1254, 0.5004, 0.1254, 0.5008, 0.1258, 0.5004, 0.1258, 0.5, 0.1254, 0.5, 0.1254, 0.5004, 0.3758, 0.2508, 0.3758, 0.2504, 0.3754, 0.2504, 0.3754, 0.2508, 0.3758, 0.2504, 0.3758, 0.25, 0.3754, 0.25, 0.3754, 0.2504, 0.1252, 0.5004, 0.1254, 0.5, 0.1254, 0.5, 0.6243, 0.2492, 0.6246, 0.2492, 0.6246, 0.2496, 0.6243, 0.2496, 0.6246, 0.2492, 0.625, 0.2492, 0.625, 0.2496, 0.6246, 0.2496, 0.8742, 0.5008, 0.8742, 0.5004, 0.8746, 0.5004, 0.8746, 0.5008, 0.6249, 0.2508, 0.625, 0.2508, 0.625, 0.2504, 0.6248, 0.2504, 0.6243, 0.2508, 0.6243, 0.2504, 0.6246, 0.2504, 0.6246, 0.2508, 0.6243, 0.2504, 0.6243, 0.25, 0.6246, 0.25, 0.6246, 0.2504, 0.6246, 0.2496, 0.625, 0.2496, 0.6246, 0.25, 0.3742, 0.7492, 0.3746, 0.7492, 0.3746, 0.7496, 0.3742, 0.7496, 0.3746, 0.7492, 0.375, 0.7492, 0.375, 0.7496, 0.3746, 0.7496, 0.3757, 0.7492, 0.3757, 0.7496, 0.3754, 0.7496, 0.3754, 0.7492, 0.3757, 0.7496, 0.3757, 0.75, 0.3754, 0.75, 0.3754, 0.7496, 0.3757, 0.7508, 0.3754, 0.7508, 0.3754, 0.7504, 0.3757, 0.7504, 0.3742, 0.7499, 0.3742, 0.75, 0.3746, 0.75, 0.3746, 0.7498, 0.3746, 0.7496, 0.375, 0.7496, 0.3746, 0.75, 0.3758, 0.7508, 0.3758, 0.7504, 0.3754, 0.7504, 0.3754, 0.7508, 0.3758, 0.7504, 0.3758, 0.75, 0.3754, 0.75, 0.3754, 0.7504, 0.3758, 0.7492, 0.3754, 0.7492, 0.3754, 0.7496, 0.3758, 0.7496, 0.3754, 0.7492, 0.375, 0.7492, 0.375, 0.7496, 0.3754, 0.7496, 0.3742, 0.7492, 0.3742, 0.7496, 0.3746, 0.7496, 0.3746, 0.7492, 0.3742, 0.7496, 0.3742, 0.75, 0.3746, 0.75, 0.3746, 0.7496, 0.3754, 0.7504, 0.3754, 0.75, 0.375, 0.7504, 0.6243, 0.7508, 0.6243, 0.7504, 0.6246, 0.7504, 0.6246, 0.7507, 0.6243, 0.7504, 0.6243, 0.75, 0.6246, 0.75, 0.6246, 0.7504, 0.6243, 0.7492, 0.6246, 0.7492, 0.6246, 0.7496, 0.6243, 0.7496, 0.6246, 0.7492, 0.625, 0.7492, 0.625, 0.7496, 0.6246, 0.7496, 0.6256, 0.7492, 0.6257, 0.7496, 0.6254, 0.7496, 0.6253, 0.7492, 0.6249, 0.7507, 0.625, 0.7507, 0.625, 0.7504, 0.6248, 0.7504, 0.6246, 0.7504, 0.6246, 0.75, 0.625, 0.7504, 0.3757, 0.5008, 0.3754, 0.5008, 0.3754, 0.5004, 0.3757, 0.5004, 0.3754, 0.5008, 0.375, 0.5008, 0.375, 0.5004, 0.3754, 0.5004, 0.3742, 0.5008, 0.3742, 0.5004, 0.3746, 0.5004, 0.3746, 0.5008, 0.3742, 0.5004, 0.3742, 0.5, 0.3746, 0.5, 0.3746, 0.5004, 0.3757, 0.4992, 0.3757, 0.4996, 0.3754, 0.4996, 0.3754, 0.4992, 0.3757, 0.4996, 0.3757, 0.5, 0.3754, 0.5, 0.3754, 0.4996, 0.3748, 0.5004, 0.3746, 0.5, 0.3746, 0.5, 0.3742, 0.5008, 0.3746, 0.5008, 0.3746, 0.5004, 0.3742, 0.5004, 0.3746, 0.5008, 0.375, 0.5008, 0.375, 0.5004, 0.3746, 0.5004, 0.3758, 0.5008, 0.3758, 0.5004, 0.3754, 0.5004, 0.3754, 0.5008, 0.3758, 0.5004, 0.3758, 0.5, 0.3754, 0.5, 0.3754, 0.5004, 0.3758, 0.4992, 0.3754, 0.4992, 0.3754, 0.4996, 0.3758, 0.4996, 0.3742, 0.5001, 0.3742, 0.5, 0.3746, 0.5, 0.3746, 0.5002, 0.3746, 0.5004, 0.375, 0.5004, 0.3746, 0.5, 0.6243, 0.5008, 0.6243, 0.5004, 0.6246, 0.5004, 0.6246, 0.5008, 0.6243, 0.5004, 0.6243, 0.5, 0.6246, 0.5, 0.6246, 0.5004, 0.6243, 0.4992, 0.6246, 0.4993, 0.6246, 0.4996, 0.6243, 0.4996, 0.6246, 0.4993, 0.625, 0.4993, 0.625, 0.4996, 0.6246, 0.4996, 0.6256, 0.5008, 0.6253, 0.5008, 0.6254, 0.5004, 0.6257, 0.5004, 0.6253, 0.5008, 0.625, 0.5008, 0.625, 0.5004, 0.6254, 0.5004, 0.6246, 0.4998, 0.6246, 0.5, 0.625, 0.4996, 0.6138, 0.9992, 0.6138, 0.9996, 0.6142, 0.9999, 0.6142, 0.9997, 0.6138, 0.0001179, 0.6138, 0.0, 0.6142, 0.0, 0.6142, -6.236e-06, 0.6138, 0.0007945, 0.6142, 0.0002715, 0.6142, 0.0001226, 0.6138, 0.0004045, 0.8736, 0.7476, 0.8734, 0.7479, 0.8734, 0.7479, 0.8734, 0.7478, 0.8742, 0.7488, 0.8737, 0.7483, 0.8736, 0.7481, 0.8738, 0.7482, 0.8737, 0.7483, 0.8731, 0.7479, 0.8733, 0.7479, 0.8736, 0.7481, 0.6142, -6.236e-06, 0.6142, 0.0, 0.6144, 0.0, 0.8742, 0.5012, 0.8738, 0.5018, 0.8736, 0.5019, 0.8737, 0.5017, 0.8738, 0.5018, 0.8734, 0.5024, 0.8734, 0.5022, 0.8736, 0.5019, 0.6138, 0.2492, 0.6138, 0.2496, 0.6142, 0.2499, 0.6142, 0.2497, 0.6138, 0.2496, 0.6138, 0.25, 0.6142, 0.25, 0.6142, 0.2499, 0.6138, 0.2508, 0.6142, 0.2503, 0.6142, 0.2501, 0.6138, 0.2504, 0.8731, 0.502, 0.8734, 0.5021, 0.8734, 0.5021, 0.8733, 0.5021, 0.8736, 0.5019, 0.8734, 0.5022, 0.8733, 0.5021, 0.6138, 0.7492, 0.6138, 0.7496, 0.6142, 0.7499, 0.6142, 0.7498, 0.6138, 0.7496, 0.6138, 0.75, 0.6142, 0.75, 0.6142, 0.7499, 0.6138, 0.7508, 0.6142, 0.7504, 0.6142, 0.7502, 0.6138, 0.7504, 0.6269, 0.748, 0.6266, 0.7479, 0.6266, 0.7479, 0.6267, 0.7479, 0.6259, 0.7488, 0.6262, 0.7483, 0.6265, 0.7481, 0.6264, 0.7483, 0.6262, 0.7483, 0.6266, 0.7477, 0.6266, 0.7478, 0.6265, 0.7481, 0.6142, 0.75, 0.6142, 0.75, 0.6144, 0.75, 0.6259, 0.5012, 0.6264, 0.5017, 0.6265, 0.5019, 0.6262, 0.5017, 0.6264, 0.5017, 0.6269, 0.5021, 0.6267, 0.5021, 0.6265, 0.5019, 0.6138, 0.4992, 0.6138, 0.4996, 0.6142, 0.4998, 0.6142, 0.4996, 0.6138, 0.4996, 0.6138, 0.5, 0.6142, 0.5, 0.6142, 0.4998, 0.6138, 0.5008, 0.6142, 0.5002, 0.6142, 0.5001, 0.6138, 0.5004, 0.6265, 0.5023, 0.6266, 0.5021, 0.6266, 0.5021, 0.6266, 0.5022, 0.6265, 0.5019, 0.6267, 0.5021, 0.6266, 0.5021, 0.3757, 0.4992, 0.6243, 0.4992, 0.6243, 0.4996, 0.3757, 0.4996, 0.3757, 0.4996, 0.6243, 0.4996, 0.6243, 0.5004, 0.3757, 0.5004, 0.3757, 0.5004, 0.6243, 0.5004, 0.6243, 0.5008, 0.3757, 0.5008, 0.3757, 0.9992, 0.6243, 0.9992, 0.6243, 0.9996, 0.3757, 0.9996, 0.3757, 0.0, 0.6243, 0.0, 0.6243, 0.0003809, 0.3757, 0.0003911, 0.3757, 0.0003911, 0.6243, 0.0003809, 0.6243, 0.0007813, 0.3757, 0.0007813, 0.3757, 0.0007813, 0.3757, 0.2492, 0.3754, 0.2492, 0.3754, 0.0007813, 0.125, 0.7492, 0.125, 0.5008, 0.1254, 0.5008, 0.1254, 0.7492, 0.1254, 0.7492, 0.1254, 0.5008, 0.1258, 0.5008, 0.1258, 0.7492, 0.1258, 0.7492, 0.1258, 0.5008, 0.1254, 0.5008, 0.1254, 0.7492, 0.1254, 0.7492, 0.1254, 0.5008, 0.125, 0.5008, 0.125, 0.7492, 0.3754, 0.0007945, 0.3754, 0.2492, 0.3758, 0.2492, 0.3758, 0.0007945, 0.8742, 0.7492, 0.8742, 0.5008, 0.8746, 0.5008, 0.8746, 0.7492, 0.625, 0.0008194, 0.625, 0.2492, 0.6246, 0.2492, 0.6246, 0.0007989, 0.6246, 0.0007989, 0.6246, 0.2492, 0.6243, 0.2492, 0.6243, 0.0007813, 0.1258, 0.7492, 0.3742, 0.7492, 0.3742, 0.7496, 0.1258, 0.7496, 0.1258, 0.7496, 0.3742, 0.7496, 0.3742, 0.75, 0.1258, 0.75, 0.3754, 0.9992, 0.3754, 0.7508, 0.3757, 0.7508, 0.3757, 0.9992, 0.3758, 0.9992, 0.3758, 0.7508, 0.3754, 0.7508, 0.3754, 0.9992, 0.1258, 0.75, 0.3742, 0.75, 0.3742, 0.7496, 0.1258, 0.7496, 0.1258, 0.7496, 0.3742, 0.7496, 0.3742, 0.7492, 0.1258, 0.7492, 0.3757, 0.7492, 0.6243, 0.7492, 0.6243, 0.7496, 0.3757, 0.7496, 0.3757, 0.7496, 0.6243, 0.7496, 0.6243, 0.7504, 0.3757, 0.7504, 0.3757, 0.7504, 0.6243, 0.7504, 0.6243, 0.7508, 0.3757, 0.7508, 0.3757, 0.2508, 0.3757, 0.4992, 0.3754, 0.4992, 0.3754, 0.2508, 0.1258, 0.5, 0.3742, 0.5, 0.3742, 0.5004, 0.1258, 0.5004, 0.1258, 0.5004, 0.3742, 0.5004, 0.3742, 0.5008, 0.1258, 0.5008, 0.1258, 0.5008, 0.3742, 0.5008, 0.3742, 0.5004, 0.1258, 0.5004, 0.1258, 0.5004, 0.3742, 0.5004, 0.3742, 0.5, 0.1258, 0.5, 0.3754, 0.2508, 0.3754, 0.4992, 0.3758, 0.4992, 0.3758, 0.2508, 0.8742, 0.5008, 0.6256, 0.5008, 0.6257, 0.5004, 0.8742, 0.5004, 0.625, 0.2508, 0.625, 0.4993, 0.6246, 0.4993, 0.6246, 0.2508, 0.6246, 0.2508, 0.6246, 0.4993, 0.6243, 0.4992, 0.6243, 0.2508, 0.3758, 0.0007945, 0.6138, 0.0007945, 0.6138, 0.0004045, 0.3758, 0.0003978, 0.3758, 0.0003978, 0.6138, 0.0004045, 0.6138, 0.0, 0.3758, 0.0, 0.3758, 0.9996, 0.6138, 0.9996, 0.6138, 0.9992, 0.3758, 0.9992, 0.6138, 0.0007945, 0.6138, 0.2492, 0.6142, 0.2497, 0.6142, 0.0002715, 0.8734, 0.7476, 0.8734, 0.5024, 0.8738, 0.5018, 0.8738, 0.7482, 0.8738, 0.7482, 0.8738, 0.5018, 0.8742, 0.5012, 0.8742, 0.7488, 0.6259, 0.7488, 0.6259, 0.5012, 0.6262, 0.5017, 0.6262, 0.7483, 0.6262, 0.7483, 0.6262, 0.5017, 0.6266, 0.5023, 0.6266, 0.7477, 0.6142, 0.7498, 0.6142, 0.5002, 0.6138, 0.5008, 0.6138, 0.7492, 0.3758, 0.5008, 0.6138, 0.5008, 0.6138, 0.5004, 0.3758, 0.5004, 0.3758, 0.5004, 0.6138, 0.5004, 0.6138, 0.4996, 0.3758, 0.4996, 0.3758, 0.4996, 0.6138, 0.4996, 0.6138, 0.4992, 0.3758, 0.4992, 0.3742, 0.7492, 0.3742, 0.5008, 0.3746, 0.5008, 0.3746, 0.7492, 0.3746, 0.7492, 0.3746, 0.5008, 0.3754, 0.5008, 0.3754, 0.7492, 0.3754, 0.7492, 0.3754, 0.5008, 0.3757, 0.5008, 0.3757, 0.7492, 0.3758, 0.2508, 0.6138, 0.2508, 0.6138, 0.2504, 0.3758, 0.2504, 0.3758, 0.2504, 0.6138, 0.2504, 0.6138, 0.2496, 0.3758, 0.2496, 0.3758, 0.2496, 0.6138, 0.2496, 0.6138, 0.2492, 0.3758, 0.2492, 0.8742, 0.7488, 0.6259, 0.7488, 0.6264, 0.7483, 0.8737, 0.7483, 0.8737, 0.7483, 0.6264, 0.7483, 0.6269, 0.7479, 0.8731, 0.7479, 0.6142, 0.9997, 0.6142, 0.7504, 0.6138, 0.7508, 0.6138, 0.9992, 0.3758, 0.7492, 0.3758, 0.5008, 0.3754, 0.5008, 0.3754, 0.7492, 0.3754, 0.7492, 0.3754, 0.5008, 0.3746, 0.5008, 0.3746, 0.7492, 0.3746, 0.7492, 0.3746, 0.5008, 0.3742, 0.5008, 0.3742, 0.7492, 0.3757, 0.2492, 0.6243, 0.2492, 0.6243, 0.2496, 0.3757, 0.2496, 0.3757, 0.2496, 0.6243, 0.2496, 0.6243, 0.2504, 0.3757, 0.2504, 0.3757, 0.2504, 0.6243, 0.2504, 0.6243, 0.2508, 0.3757, 0.2508, 0.6138, 0.2508, 0.6138, 0.4992, 0.6142, 0.4996, 0.6142, 0.2503, 0.8731, 0.5021, 0.6269, 0.5021, 0.6264, 0.5017, 0.8737, 0.5017, 0.8737, 0.5017, 0.6264, 0.5017, 0.6259, 0.5012, 0.8742, 0.5012, 0.6243, 0.7492, 0.6243, 0.5008, 0.6246, 0.5008, 0.6246, 0.7492, 0.6246, 0.7492, 0.6246, 0.5008, 0.6253, 0.5008, 0.6253, 0.7492, 0.6253, 0.7492, 0.6253, 0.5008, 0.6256, 0.5008, 0.6256, 0.7492, 0.6243, 0.9992, 0.6243, 0.7508, 0.6246, 0.7507, 0.6246, 0.9992, 0.6246, 0.9992, 0.6246, 0.7507, 0.625, 0.7507, 0.625, 0.9992, 0.8742, 0.7496, 0.6257, 0.7496, 0.6256, 0.7492, 0.8742, 0.7492, 0.3758, 0.7508, 0.6138, 0.7508, 0.6138, 0.7504, 0.3758, 0.7504, 0.3758, 0.7504, 0.6138, 0.7504, 0.6138, 0.7496, 0.3758, 0.7496, 0.3758, 0.7496, 0.6138, 0.7496, 0.6138, 0.7492, 0.3758, 0.7492, 0.3757, 0.7508, 0.6243, 0.7508, 0.6243, 0.9992, 0.3757, 0.9992])
me_cube_004.materials.append(mat_material_002)
me_cube_004.use_remesh_fix_poles = True
me_cube_004.use_remesh_preserve_attributes = False
me_cube_004.update()
me_plane = bpy.data.meshes.new('Plane')
me_plane.from_pydata([(-1.0, -1.0, 0.0), (1.0, -1.0, 0.0), (-1.0, 1.0, 0.0), (1.0, 1.0, 0.0)], [], [(0, 1, 3, 2)])
me_plane.polygons.foreach_set('use_smooth', [True] * 1)
_uv = me_plane.uv_layers.new(name='UVMap')
_uv.uv.foreach_set('vector', [0.0, 0.0, 1.0, 0.0, 1.0, 1.0, 0.0, 1.0])
me_plane.materials.append(mat_material_001)
me_plane.use_remesh_fix_poles = True
me_plane.use_remesh_preserve_attributes = False
me_plane.update()

# ---- objects
ob_light = bpy.data.objects.new('Light', light_light)
ob_box = bpy.data.objects.new('box', me_cube)
ob_box_tutup = bpy.data.objects.new('box tutup', me_cube_004)
ob_kertas = bpy.data.objects.new('kertas', me_plane)

# ---- transforms, parenting, visibility, modifiers, constraints
ob_light.location = (4.076, 1.005, 5.904)
ob_light.rotation_euler = (0.6503, 0.05522, 1.866)
ob_light.lock_rotations_4d = False
ob_light.empty_display_type = 'ARROWS'
ob_light.color = (0.0, 0.0, 0.0, 0.0)
ob_light.lineart.crease_threshold = 0.0
ob_box.location = (0.0, 0.0, 0.0)
ob_box.scale = (0.2, 0.15, 0.06)
ob_box_tutup.location = (0.0, 0.0, 0.06)
ob_box_tutup.rotation_euler = (3.142, -0.0, 0.0)
ob_box_tutup.scale = (0.2041, 0.1541, 0.0125)
ob_kertas.location = (0.01452, -0.005726, -0.04323)
ob_kertas.scale = (0.1485, 0.105, 1.0)

# ---- collection membership
col_collection.objects.link(ob_light)
col_collection.objects.link(ob_box)
col_collection.objects.link(ob_box_tutup)
col_collection.objects.link(ob_kertas)

# ---- scene / render settings (as saved in the file)
scene.frame_start = 1; scene.frame_end = 250; scene.frame_set(41)
scene.render.engine = 'BLENDER_EEVEE_NEXT'
scene.cycles.sampling_pattern = 'TABULATED_SOBOL'
scene.cycles.use_light_tree = False
scene.view_settings.view_transform = 'Filmic'
bpy.context.view_layer.update()

# ---- added for rendering (the .blend has no active camera): camera
cam_auto = bpy.data.cameras.new('AutoCamera')
cam_auto.lens = 50.0
cam_auto.sensor_width = 36.0
cam_auto.clip_end = 1000.0
ob_auto_camera = bpy.data.objects.new('AutoCamera', cam_auto)
scene.collection.objects.link(ob_auto_camera)
ob_auto_camera.location = (0.486783, -0.58414, 0.401637)
ob_auto_camera.rotation_euler = (1.09748, -7.21219e-08, 0.694738)
scene.camera = ob_auto_camera
bpy.context.view_layer.update()
